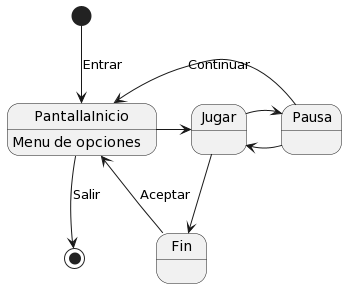

The diagram above was rendered by PlantUML. Its source (embedded in the PNG):
@startuml
[*] --> PantallaInicio: Entrar
PantallaInicio --> [*] : Salir
PantallaInicio: Menu de opciones

Pausa -left-> PantallaInicio : Continuar
PantallaInicio -> Jugar
Fin -down-> PantallaInicio : Aceptar

Jugar -> Fin
Pausa -> Jugar
Jugar -> Pausa
@enduml